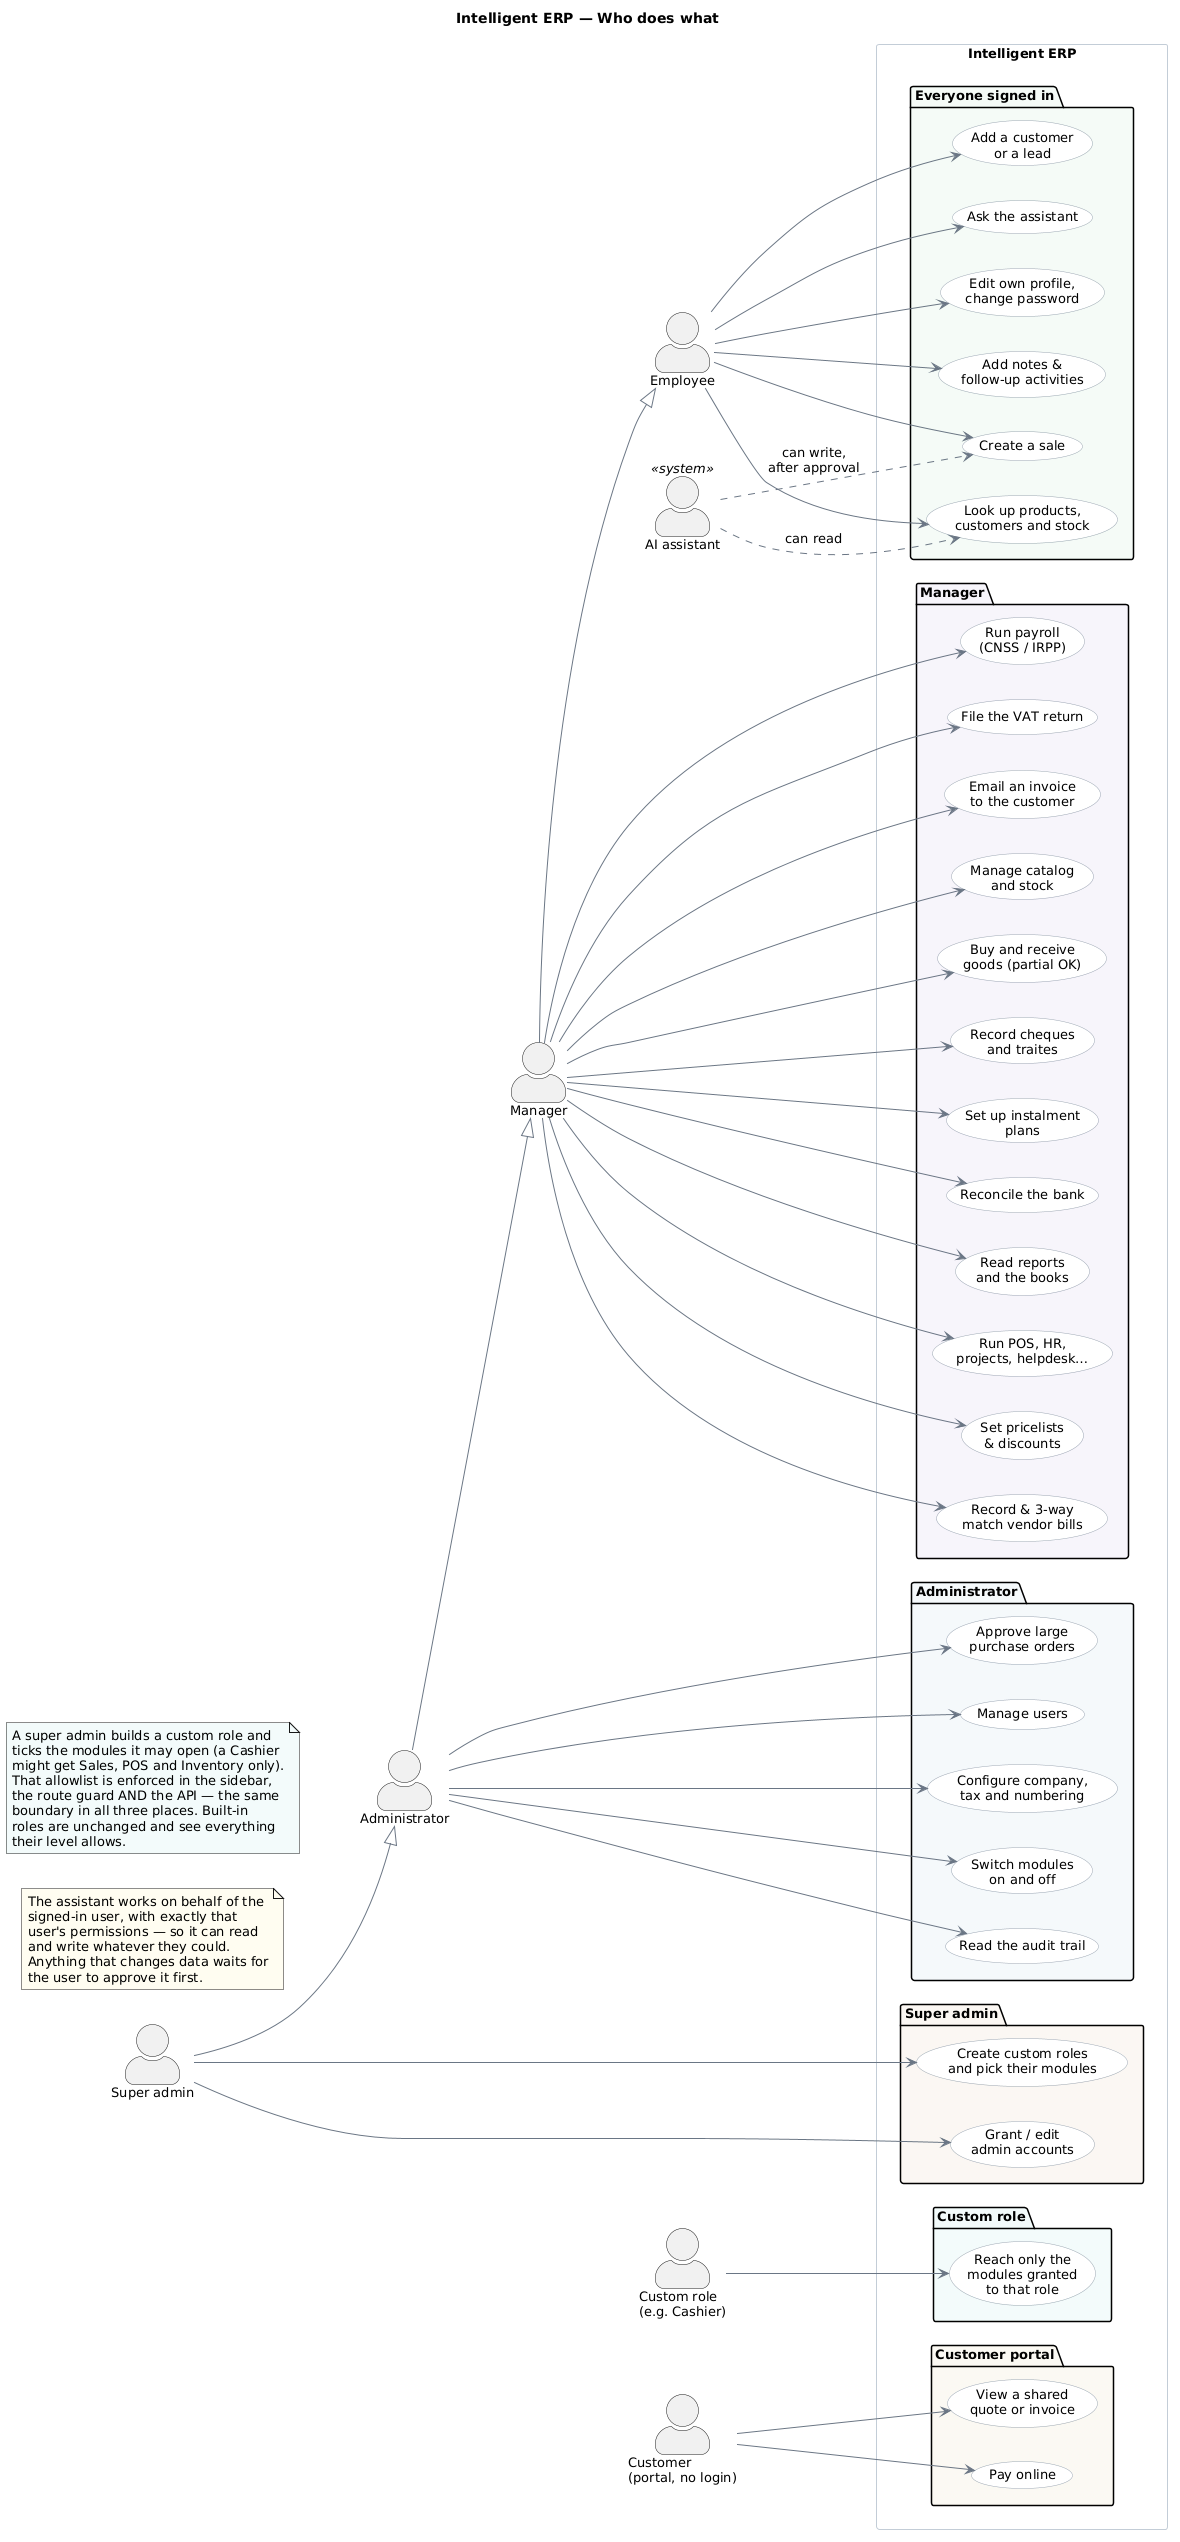

The diagram above was rendered by PlantUML. Its source (embedded in the PNG):
@startuml use-case
' Who can do what. Grouped instead of listing every screen.
title Intelligent ERP — Who does what

left to right direction
skinparam backgroundColor white
skinparam shadowing false
skinparam defaultFontName Helvetica
skinparam defaultFontSize 13
skinparam actorStyle awesome
skinparam ArrowColor #6B7684
skinparam usecase {
  BorderColor #9AA5B1
  BackgroundColor #FFFFFF
}
skinparam rectangle {
  BorderColor #C3CCD6
}

actor Employee as employee
actor Manager as manager
actor Administrator as admin
actor "Super admin" as superadmin
actor "Custom role\n(e.g. Cashier)" as custom
actor "Customer\n(portal, no login)" as buyer
actor "AI assistant" as agent <<system>>

manager --|> employee
admin --|> manager
superadmin --|> admin

rectangle "Intelligent ERP" {

  package "Everyone signed in" #F4FBF6 {
    usecase "Look up products,\ncustomers and stock" as UC1
    usecase "Create a sale" as UC2
    usecase "Add a customer\nor a lead" as UC3
    usecase "Ask the assistant" as UC4
    usecase "Edit own profile,\nchange password" as UC16
    usecase "Add notes &\nfollow-up activities" as UC21
  }

  package "Manager" #F7F4FB {
    usecase "Manage catalog\nand stock" as UC5
    usecase "Buy and receive\ngoods (partial OK)" as UC6
    usecase "Record cheques\nand traites" as UC7
    usecase "Set up instalment\nplans" as UC8
    usecase "Reconcile the bank" as UC9
    usecase "Read reports\nand the books" as UC10
    usecase "Run POS, HR,\nprojects, helpdesk…" as UC17
    usecase "Set pricelists\n& discounts" as UC22
    usecase "Record & 3-way\nmatch vendor bills" as UC23
    usecase "Run payroll\n(CNSS / IRPP)" as UC24
    usecase "File the VAT return" as UC25
    usecase "Email an invoice\nto the customer" as UC26
  }

  package "Administrator" #F4F8FB {
    usecase "Manage users" as UC11
    usecase "Configure company,\ntax and numbering" as UC12
    usecase "Switch modules\non and off" as UC13
    usecase "Read the audit trail" as UC14
    usecase "Approve large\npurchase orders" as UC15
  }

  package "Super admin" #FBF7F2 {
    usecase "Create custom roles\nand pick their modules" as UC18
    usecase "Grant / edit\nadmin accounts" as UC19
  }

  package "Custom role" #F2FBFA {
    usecase "Reach only the\nmodules granted\nto that role" as UC20
  }

  package "Customer portal" #FBF9F2 {
    usecase "View a shared\nquote or invoice" as UC27
    usecase "Pay online" as UC28
  }
}

employee --> UC1
employee --> UC2
employee --> UC3
employee --> UC4
employee --> UC16
employee --> UC21

manager --> UC5
manager --> UC6
manager --> UC7
manager --> UC8
manager --> UC9
manager --> UC10
manager --> UC17
manager --> UC22
manager --> UC23
manager --> UC24
manager --> UC25
manager --> UC26

admin --> UC11
admin --> UC12
admin --> UC13
admin --> UC14
admin --> UC15

superadmin --> UC18
superadmin --> UC19

custom --> UC20

buyer --> UC27
buyer --> UC28

' The assistant acts for a person, never beyond that person's rights.
' Two arrows, not one per use case — the rule is the same everywhere.
agent ..> UC1 : can read
agent ..> UC2 : can write,\nafter approval

note as N1 #FFFDF0
  The assistant works on behalf of the
  signed-in user, with exactly that
  user's permissions — so it can read
  and write whatever they could.
  Anything that changes data waits for
  the user to approve it first.
end note

note as N2 #F2FBFA
  A super admin builds a custom role and
  ticks the modules it may open (a Cashier
  might get Sales, POS and Inventory only).
  That allowlist is enforced in the sidebar,
  the route guard AND the API — the same
  boundary in all three places. Built-in
  roles are unchanged and see everything
  their level allows.
end note

@enduml